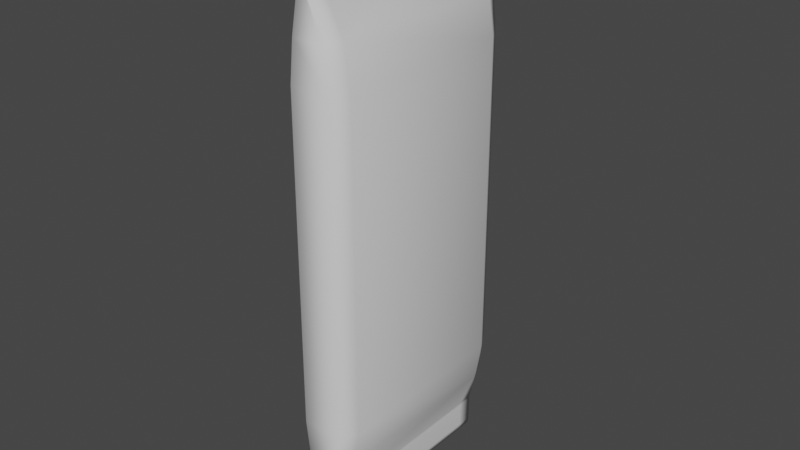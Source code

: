 # Source: Dog_Dental_Sticks.blend  (saved by Blender 3.3.6; exported with 4.5.12 LTS)
import bpy
from mathutils import Matrix  # noqa: F401  (used for matrix-valued properties, if any)

bpy.ops.wm.read_factory_settings(use_empty=True)
scene = bpy.context.scene
scene.name = 'Scene'

# ---- collections
col_collection = bpy.data.collections.new('Collection'); scene.collection.children.link(col_collection)

# ---- materials (node trees are filled in below, after node groups)
mat_material = bpy.data.materials.new('Material')
mat_material.alpha_threshold = 0.0
mat_material.use_transparent_shadow = False
mat_material.roughness = 0.5
mat_material.line_color = (0.0, 0.0, 0.0, 1.0)

# ---- material node trees
mat_material.use_nodes = True; mat_material.node_tree.nodes.clear()
_N = mat_material.node_tree.nodes; _L = mat_material.node_tree.links
n0 = _N.new('ShaderNodeOutputMaterial'); n0.name = 'Material Output'; n0.location = (300, 300)
n1 = _N.new('ShaderNodeBsdfPrincipled'); n1.name = 'Principled BSDF'; n1.location = (10, 300)
n1.distribution = 'GGX'
n1.subsurface_method = 'RANDOM_WALK_SKIN'
n1.inputs[3].default_value = 1.45
n1.inputs[27].default_value = (0.0, 0.0, 0.0, 1.0)
n1.inputs[28].default_value = 1.0
_L.new(n1.outputs[0], n0.inputs[0])
n0.is_active_output = True

# ---- world
world_world = bpy.data.worlds.new('World'); scene.world = world_world
world_world.use_nodes = True; world_world.node_tree.nodes.clear()
_N = world_world.node_tree.nodes; _L = world_world.node_tree.links
n0 = _N.new('ShaderNodeOutputWorld'); n0.name = 'World Output'; n0.location = (300, 300)
n1 = _N.new('ShaderNodeBackground'); n1.name = 'Background'; n1.location = (10, 300)
n1.inputs[0].default_value = (0.05088, 0.05088, 0.05088, 1.0)
_L.new(n1.outputs[0], n0.inputs[0])
n0.is_active_output = True
world_world.color = (0.05088, 0.05088, 0.05088)
world_world.use_sun_shadow = False
world_world.sun_shadow_jitter_overblur = 0.0

# ---- meshes
me_cube = bpy.data.meshes.new('Cube')
me_cube.from_pydata([(0.00625, -0.8851, 2.498), (-0.00625, -0.8851, 2.498), (0.00625, 0.8851, 2.498), (-0.00625, 0.8851, 2.498), (0.1581, 0.8453, -0.9835), (-0.1581, -0.8453, -0.9835), (0.1581, -0.8453, -0.9835), (-0.1581, 0.8453, -0.9835), (-0.008333, 0.8875, 2.454), (0.008333, 0.8875, 2.454), (0.008333, -0.8875, 2.454), (-0.008333, -0.8875, 2.454), (-0.1549, -0.8453, 1.521), (0.1232, -0.8453, 1.831), (-0.1232, -0.8453, 1.831), (-0.1232, 0.8453, 1.831), (0.1232, 0.8453, 1.831), (0.007976, -0.7572, 2.498), (-0.007976, 0.7572, 2.498), (0.0113, 0.8875, 2.233), (0.0113, -0.8875, 2.233), (0.007976, 0.7572, 2.498), (-0.007976, -0.7572, 2.498), (0.1549, 0.8453, 1.521), (0.1549, -0.8453, 1.521), (-0.1549, 0.8453, 1.521), (-0.2273, -0.7214, -0.9835), (0.2273, 0.7214, -0.9835), (0.2273, -0.7214, -0.9835), (-0.2273, 0.7214, -0.9835), (-0.0113, 0.8875, 2.233), (-0.0113, -0.8875, 2.233), (0.01198, -0.7575, 2.454), (-0.01198, 0.7575, 2.454), (-0.01198, -0.7575, 2.454), (0.01198, 0.7575, 2.454), (-0.2227, 0.7214, 1.521), (0.2227, -0.7214, 1.521), (-0.1771, -0.7214, 1.831), (0.1771, 0.7214, 1.831), (0.1771, -0.7214, 1.831), (-0.1771, 0.7214, 1.831), (0.2227, 0.7214, 1.521), (-0.2227, -0.7214, 1.521), (0.01624, -0.7575, 2.233), (-0.01624, 0.7575, 2.233), (-0.01624, -0.7575, 2.233), (0.01624, 0.7575, 2.233), (0.00625, 0.8851, -1.912), (-0.00625, 0.8851, -1.912), (0.00625, -0.8851, -1.912), (-0.00625, -0.8851, -1.912), (-0.008333, -0.8875, -1.868), (0.008333, -0.8875, -1.868), (0.008333, 0.8875, -1.868), (-0.008333, 0.8875, -1.868), (0.1232, 0.8453, -1.278), (-0.1232, 0.8453, -1.278), (-0.1232, -0.8453, -1.278), (0.1232, -0.8453, -1.278), (0.007976, 0.7572, -1.912), (-0.007976, -0.7572, -1.912), (0.0113, -0.8875, -1.647), (0.0113, 0.8875, -1.647), (0.007976, -0.7572, -1.912), (-0.007976, 0.7572, -1.912), (-0.0113, -0.8875, -1.647), (-0.0113, 0.8875, -1.647), (0.01198, 0.7575, -1.868), (-0.01198, -0.7575, -1.868), (-0.01198, 0.7575, -1.868), (0.01198, -0.7575, -1.868), (-0.1771, 0.7214, -1.278), (0.1771, -0.7214, -1.278), (0.1771, 0.7214, -1.278), (-0.1771, -0.7214, -1.278), (0.01624, 0.7575, -1.647), (-0.01624, -0.7575, -1.647), (-0.01624, 0.7575, -1.647), (0.01624, -0.7575, -1.647), (-0.01107, 0.8875, 2.25), (0.01107, 0.8875, 2.25), (0.01107, -0.8875, 2.25), (-0.01107, -0.8875, 2.25), (0.01592, -0.7575, 2.25), (-0.01592, 0.7575, 2.25), (-0.01592, -0.7575, 2.25), (0.01592, 0.7575, 2.25), (-0.01107, -0.8875, -1.663), (0.01107, -0.8875, -1.663), (0.01107, 0.8875, -1.663), (-0.01107, 0.8875, -1.663), (0.01592, 0.7575, -1.663), (-0.01592, -0.7575, -1.663), (-0.01592, 0.7575, -1.663), (0.01592, -0.7575, -1.663)], [], [(28, 27, 42, 37), (86, 83, 11, 34), (29, 36, 25, 7), (36, 41, 15, 25), (12, 5, 6, 24), (28, 37, 24, 6), (37, 40, 13, 24), (29, 26, 43, 36), (2, 21, 35, 9), (23, 16, 39, 42), (15, 16, 23, 25), (85, 86, 34, 33), (35, 32, 84, 87), (79, 76, 74, 73), (16, 19, 47, 39), (17, 22, 1, 0), (22, 18, 33, 34), (11, 1, 22, 34), (0, 1, 11, 10), (3, 18, 21, 2), (33, 18, 3, 8), (21, 17, 32, 35), (52, 51, 50, 53), (32, 17, 0, 10), (17, 21, 18, 22), (12, 14, 38, 43), (40, 44, 20, 13), (14, 31, 46, 38), (41, 45, 30, 15), (42, 39, 40, 37), (23, 4, 7, 25), (42, 27, 4, 23), (43, 38, 41, 36), (5, 12, 43, 26), (13, 20, 31, 14), (47, 44, 40, 39), (84, 32, 10, 82), (46, 45, 41, 38), (85, 33, 8, 80), (82, 83, 31, 20), (15, 30, 19, 16), (87, 81, 9, 35), (80, 81, 19, 30), (24, 13, 14, 12), (94, 91, 55, 70), (26, 75, 58, 5), (27, 74, 56, 4), (50, 64, 71, 53), (6, 59, 73, 28), (58, 59, 6, 5), (29, 72, 75, 26), (93, 94, 70, 69), (92, 95, 71, 68), (59, 62, 79, 73), (60, 65, 49, 48), (65, 61, 69, 70), (55, 49, 65, 70), (48, 49, 55, 54), (51, 61, 64, 50), (69, 61, 51, 52), (64, 60, 68, 71), (68, 60, 48, 54), (60, 64, 61, 65), (7, 57, 72, 29), (74, 76, 63, 56), (57, 67, 78, 72), (75, 77, 66, 58), (56, 63, 67, 57), (92, 68, 54, 90), (78, 77, 75, 72), (93, 69, 52, 88), (90, 91, 67, 63), (58, 66, 62, 59), (95, 89, 53, 71), (28, 73, 74, 27), (88, 89, 62, 66), (4, 56, 57, 7), (8, 3, 2, 9), (44, 47, 87, 84), (8, 9, 81, 80), (47, 19, 81, 87), (10, 11, 83, 82), (45, 85, 80, 30), (46, 86, 85, 45), (44, 84, 82, 20), (46, 31, 83, 86), (52, 53, 89, 88), (79, 62, 89, 95), (54, 55, 91, 90), (77, 93, 88, 66), (78, 94, 93, 77), (76, 92, 90, 63), (95, 92, 76, 79), (78, 67, 91, 94)])
me_cube.polygons.foreach_set('use_smooth', [True] * 94)
_uv = me_cube.uv_layers.new(name='UVMap')
_uv.uv.foreach_set('vector', [0.4167, 0.7118, 0.4167, 0.5382, 0.5803, 0.5382, 0.5803, 0.7118, 0.625, 0.04167, 0.625, 0.0, 0.625, 0.0, 0.625, 0.04167, 0.4167, 0.2118, 0.5803, 0.2118, 0.5803, 0.2778, 0.4167, 0.2778, 0.5803, 0.2118, 0.6233, 0.2118, 0.6233, 0.2778, 0.5803, 0.2778, 0.5833, 1.0, 0.3958, 1.0, 0.4167, 0.7778, 0.5803, 0.7778, 0.4167, 0.7118, 0.5803, 0.7118, 0.5803, 0.7778, 0.4167, 0.7778, 0.5803, 0.7118, 0.6233, 0.7118, 0.6233, 0.7778, 0.5803, 0.7778, 0.4167, 0.2118, 0.4149, 0.04167, 0.5808, 0.04167, 0.5803, 0.2118, 0.625, 0.5, 0.6632, 0.5417, 0.625, 0.5411, 0.625, 0.5, 0.5803, 0.4722, 0.6233, 0.4722, 0.6233, 0.5382, 0.5803, 0.5382, 0.6233, 0.2778, 0.6233, 0.4722, 0.5803, 0.4722, 0.5803, 0.2778, 0.625, 0.2115, 0.625, 0.04167, 0.625, 0.04167, 0.625, 0.2083, 0.625, 0.5411, 0.625, 0.7118, 0.625, 0.7118, 0.625, 0.5384, 0.625, 0.5382, 0.625, 0.7118, 0.6233, 0.7118, 0.6233, 0.5382, 0.6233, 0.4722, 0.625, 0.4722, 0.625, 0.5382, 0.6233, 0.5382, 0.6632, 0.7089, 0.875, 0.7083, 0.875, 0.75, 0.625, 0.75, 0.625, 0.04167, 0.625, 0.2083, 0.625, 0.2083, 0.625, 0.04167, 0.625, 0.0, 0.625, 0.0, 0.625, 0.04167, 0.625, 0.04167, 0.625, 0.75, 0.625, 1.0, 0.625, 1.0, 0.625, 0.7778, 0.875, 0.5, 0.875, 0.5417, 0.6632, 0.5417, 0.625, 0.5, 0.625, 0.2083, 0.625, 0.2083, 0.625, 0.25, 0.625, 0.25, 0.6632, 0.5417, 0.6632, 0.7089, 0.625, 0.7118, 0.625, 0.5411, 0.625, 0.25, 0.625, 0.25, 0.625, 0.5, 0.625, 0.5, 0.625, 0.7118, 0.6632, 0.7089, 0.625, 0.75, 0.625, 0.7778, 0.6632, 0.7089, 0.6632, 0.5417, 0.875, 0.5417, 0.875, 0.7083, 0.5833, 0.0, 0.625, 0.0, 0.6236, 0.04167, 0.5808, 0.04167, 0.6233, 0.7118, 0.625, 0.7118, 0.625, 0.7778, 0.6233, 0.7778, 0.625, 0.0, 0.625, 0.0, 0.625, 0.04167, 0.6236, 0.04167, 0.6233, 0.2118, 0.625, 0.2118, 0.625, 0.2778, 0.6233, 0.2778, 0.5803, 0.5382, 0.6233, 0.5382, 0.6233, 0.7118, 0.5803, 0.7118, 0.5803, 0.4722, 0.4167, 0.4722, 0.4167, 0.2778, 0.5803, 0.2778, 0.5803, 0.5382, 0.4167, 0.5382, 0.4167, 0.4722, 0.5803, 0.4722, 0.5808, 0.04167, 0.6236, 0.04167, 0.6233, 0.2118, 0.5803, 0.2118, 0.3958, 0.0, 0.5833, 0.0, 0.5808, 0.04167, 0.4149, 0.04167, 0.6233, 0.7778, 0.625, 0.7778, 0.625, 1.0, 0.625, 1.0, 0.625, 0.5382, 0.625, 0.7118, 0.6233, 0.7118, 0.6233, 0.5382, 0.625, 0.7118, 0.625, 0.7118, 0.625, 0.7778, 0.625, 0.7778, 0.625, 0.04167, 0.625, 0.2118, 0.6233, 0.2118, 0.6236, 0.04167, 0.625, 0.2115, 0.625, 0.2083, 0.625, 0.25, 0.625, 0.2757, 0.625, 0.7778, 0.625, 1.0, 0.625, 1.0, 0.625, 0.7778, 0.6233, 0.2778, 0.625, 0.2778, 0.625, 0.4722, 0.6233, 0.4722, 0.625, 0.5384, 0.625, 0.4743, 0.625, 0.5, 0.625, 0.5411, 0.625, 0.2757, 0.625, 0.4743, 0.625, 0.4722, 0.625, 0.2778, 0.5803, 0.7778, 0.6233, 0.7778, 0.625, 1.0, 0.5833, 1.0, 0.625, 0.04167, 0.625, 0.0, 0.625, 0.0, 0.625, 0.04167, 0.5803, 0.2118, 0.6233, 0.2118, 0.6233, 0.2778, 0.5803, 0.2778, 0.5803, 0.7118, 0.6233, 0.7118, 0.6233, 0.7778, 0.5803, 0.7778, 0.625, 0.5, 0.6632, 0.5417, 0.625, 0.5411, 0.625, 0.5, 0.5803, 0.4722, 0.6233, 0.4722, 0.6233, 0.5382, 0.5803, 0.5382, 0.6233, 0.2778, 0.6233, 0.4722, 0.5803, 0.4722, 0.5803, 0.2778, 0.5808, 0.04167, 0.6236, 0.04167, 0.6233, 0.2118, 0.5803, 0.2118, 0.625, 0.2115, 0.625, 0.04167, 0.625, 0.04167, 0.625, 0.2083, 0.625, 0.7118, 0.625, 0.5384, 0.625, 0.5411, 0.625, 0.7118, 0.6233, 0.4722, 0.625, 0.4722, 0.625, 0.5382, 0.6233, 0.5382, 0.6632, 0.7089, 0.875, 0.7083, 0.875, 0.75, 0.625, 0.75, 0.625, 0.04167, 0.625, 0.2083, 0.625, 0.2083, 0.625, 0.04167, 0.625, 0.0, 0.625, 0.0, 0.625, 0.04167, 0.625, 0.04167, 0.625, 0.75, 0.625, 1.0, 0.625, 1.0, 0.625, 0.7778, 0.875, 0.5, 0.875, 0.5417, 0.6632, 0.5417, 0.625, 0.5, 0.625, 0.2083, 0.625, 0.2083, 0.625, 0.25, 0.625, 0.25, 0.6632, 0.5417, 0.6632, 0.7089, 0.625, 0.7118, 0.625, 0.5411, 0.625, 0.7118, 0.6632, 0.7089, 0.625, 0.75, 0.625, 0.7778, 0.6632, 0.7089, 0.6632, 0.5417, 0.875, 0.5417, 0.875, 0.7083, 0.5833, 0.0, 0.625, 0.0, 0.6236, 0.04167, 0.5808, 0.04167, 0.6233, 0.7118, 0.625, 0.7118, 0.625, 0.7778, 0.6233, 0.7778, 0.625, 0.0, 0.625, 0.0, 0.625, 0.04167, 0.6236, 0.04167, 0.6233, 0.2118, 0.625, 0.2118, 0.625, 0.2778, 0.6233, 0.2778, 0.6233, 0.7778, 0.625, 0.7778, 0.625, 1.0, 0.625, 1.0, 0.625, 0.7118, 0.625, 0.7118, 0.625, 0.7778, 0.625, 0.7778, 0.625, 0.04167, 0.625, 0.2118, 0.6233, 0.2118, 0.6236, 0.04167, 0.625, 0.2115, 0.625, 0.2083, 0.625, 0.25, 0.625, 0.2757, 0.625, 0.7778, 0.625, 1.0, 0.625, 1.0, 0.625, 0.7778, 0.6233, 0.2778, 0.625, 0.2778, 0.625, 0.4722, 0.6233, 0.4722, 0.625, 0.5384, 0.625, 0.4743, 0.625, 0.5, 0.625, 0.5411, 0.5803, 0.5382, 0.6233, 0.5382, 0.6233, 0.7118, 0.5803, 0.7118, 0.625, 0.2757, 0.625, 0.4743, 0.625, 0.4722, 0.625, 0.2778, 0.5803, 0.7778, 0.6233, 0.7778, 0.625, 1.0, 0.5833, 1.0, 0.625, 0.25, 0.625, 0.25, 0.625, 0.5, 0.625, 0.5, 0.625, 0.7118, 0.625, 0.5382, 0.625, 0.5384, 0.625, 0.7118, 0.625, 0.25, 0.625, 0.5, 0.625, 0.4743, 0.625, 0.2757, 0.625, 0.5382, 0.625, 0.4722, 0.625, 0.4743, 0.625, 0.5384, 0.625, 0.7778, 0.625, 1.0, 0.625, 1.0, 0.625, 0.7778, 0.625, 0.2118, 0.625, 0.2115, 0.625, 0.2757, 0.625, 0.2778, 0.625, 0.04167, 0.625, 0.04167, 0.625, 0.2115, 0.625, 0.2118, 0.625, 0.7118, 0.625, 0.7118, 0.625, 0.7778, 0.625, 0.7778, 0.625, 0.04167, 0.625, 0.0, 0.625, 0.0, 0.625, 0.04167, 0.625, 0.25, 0.625, 0.5, 0.625, 0.4743, 0.625, 0.2757, 0.625, 0.5382, 0.625, 0.4722, 0.625, 0.4743, 0.625, 0.5384, 0.625, 0.7778, 0.625, 1.0, 0.625, 1.0, 0.625, 0.7778, 0.625, 0.2118, 0.625, 0.2115, 0.625, 0.2757, 0.625, 0.2778, 0.625, 0.04167, 0.625, 0.04167, 0.625, 0.2115, 0.625, 0.2118, 0.625, 0.7118, 0.625, 0.7118, 0.625, 0.7778, 0.625, 0.7778, 0.625, 0.5384, 0.625, 0.7118, 0.625, 0.7118, 0.625, 0.5382, 0.625, 0.04167, 0.625, 0.0, 0.625, 0.0, 0.625, 0.04167])
me_cube.materials.append(mat_material)
me_cube.use_mirror_vertex_groups = False
me_cube.update()

# ---- objects
ob_cube = bpy.data.objects.new('Cube', me_cube)

# ---- transforms, parenting, visibility, modifiers, constraints
ob_cube.location = (0.0, 0.0, 0.0)
ob_cube.lock_rotations_4d = False
ob_cube.empty_display_type = 'ARROWS'
ob_cube.lineart.crease_threshold = 0.0

# ---- collection membership
col_collection.objects.link(ob_cube)

# ---- scene / render settings (as saved in the file)
scene.frame_start = 1; scene.frame_end = 250; scene.frame_set(1)
scene.render.engine = 'BLENDER_EEVEE_NEXT'
scene.cycles.sampling_pattern = 'TABULATED_SOBOL'
scene.cycles.use_light_tree = False
scene.view_settings.view_transform = 'Filmic'
bpy.context.view_layer.update()

# ---- added for rendering (the .blend has no active camera and no usable light): camera, sun
cam_auto = bpy.data.cameras.new('AutoCamera')
cam_auto.lens = 50.0
cam_auto.sensor_width = 36.0
cam_auto.clip_end = 1000.0
ob_auto_camera = bpy.data.objects.new('AutoCamera', cam_auto)
scene.collection.objects.link(ob_auto_camera)
ob_auto_camera.location = (4.41905, -5.30286, 3.82837)
ob_auto_camera.rotation_euler = (1.09748, -7.21219e-08, 0.694738)
scene.camera = ob_auto_camera
light_auto_sun = bpy.data.lights.new('AutoSun', 'SUN')
light_auto_sun.energy = 3.0
light_auto_sun.angle = 0.0523599
ob_auto_sun = bpy.data.objects.new('AutoSun', light_auto_sun)
scene.collection.objects.link(ob_auto_sun)
ob_auto_sun.rotation_euler = (0.872665, 0.174533, 0.523599)
bpy.context.view_layer.update()
